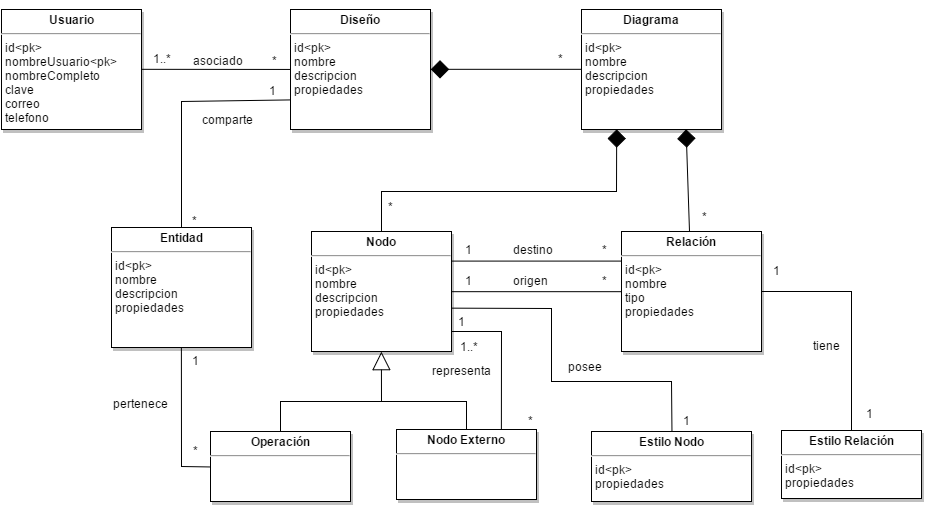

The diagram above was exported from draw.io. Its source (the exported page's mxGraphModel, read from the mxfile embedded in the PNG):
<mxGraphModel dx="1426" dy="921" grid="1" gridSize="10" guides="1" tooltips="1" connect="1" arrows="1" fold="1" page="0" pageScale="1.5" pageWidth="826" pageHeight="1169" background="#ffffff" math="0" shadow="0">
  <root>
    <mxCell id="0" style=";html=1;" />
    <mxCell id="1" style=";html=1;" parent="0" />
    <mxCell id="4244b1972d7d9e90-82" style="edgeStyle=none;rounded=0;html=1;exitX=1;exitY=0.5;startArrow=none;startFill=0;endArrow=none;endFill=0;jettySize=auto;orthogonalLoop=1;" edge="1" parent="1" source="45" target="47">
      <mxGeometry relative="1" as="geometry" />
    </mxCell>
    <mxCell id="45" value="&lt;p style=&quot;margin: 0px ; margin-top: 4px ; text-align: center&quot;&gt;&lt;b&gt;Usuario&lt;/b&gt;&lt;/p&gt;&lt;hr&gt;&lt;p style=&quot;margin: 0px ; margin-left: 4px&quot;&gt;id&amp;lt;pk&amp;gt;&lt;br&gt;nombreUsuario&amp;lt;pk&amp;gt;&lt;br&gt;nombreCompleto&lt;/p&gt;&lt;p style=&quot;margin: 0px ; margin-left: 4px&quot;&gt;clave&lt;br&gt;correo&lt;/p&gt;&lt;p style=&quot;margin: 0px ; margin-left: 4px&quot;&gt;telefono&lt;/p&gt;" style="shadow=1;fillColor=#FFFFFF;gradientColor=none;verticalAlign=top;align=left;overflow=fill;fontSize=12;fontFamily=Helvetica;html=1" parent="1" vertex="1">
      <mxGeometry x="-120" y="-62" width="140" height="120" as="geometry" />
    </mxCell>
    <mxCell id="4244b1972d7d9e90-144" style="edgeStyle=none;rounded=0;html=1;exitX=0.5;exitY=0;entryX=1.007;entryY=0.642;entryPerimeter=0;startArrow=none;startFill=0;startSize=16;endArrow=none;endFill=0;endSize=6;jettySize=auto;orthogonalLoop=1;" edge="1" parent="1" source="46" target="4244b1972d7d9e90-101">
      <mxGeometry relative="1" as="geometry">
        <Array as="points">
          <mxPoint x="550" y="310" />
          <mxPoint x="430" y="310" />
          <mxPoint x="430" y="237" />
        </Array>
      </mxGeometry>
    </mxCell>
    <mxCell id="46" value="&lt;p style=&quot;margin: 0px ; margin-top: 4px ; text-align: center&quot;&gt;&lt;strong&gt;Estilo Nodo&lt;/strong&gt;&lt;/p&gt;&lt;hr&gt;&lt;p style=&quot;margin: 0px ; margin-left: 4px&quot;&gt;&lt;/p&gt;&lt;p style=&quot;margin: 0px ; margin-left: 4px&quot;&gt;id&amp;lt;pk&amp;gt;&lt;/p&gt;&lt;p style=&quot;margin: 0px ; margin-left: 4px&quot;&gt;propiedades&lt;/p&gt;" style="shadow=1;fillColor=#FFFFFF;gradientColor=none;verticalAlign=top;align=left;overflow=fill;fontSize=12;fontFamily=Helvetica;html=1" parent="1" vertex="1">
      <mxGeometry x="470" y="360" width="160" height="70" as="geometry" />
    </mxCell>
    <mxCell id="47" value="&lt;p style=&quot;margin: 0px ; margin-top: 4px ; text-align: center&quot;&gt;&lt;b&gt;Diseño&lt;/b&gt;&lt;/p&gt;&lt;hr&gt;&lt;p style=&quot;margin: 0px ; margin-left: 4px&quot;&gt;id&amp;lt;pk&amp;gt;&lt;br&gt;nombre&lt;br&gt;descripcion&lt;/p&gt;&lt;p style=&quot;margin: 0px ; margin-left: 4px&quot;&gt;propiedades&lt;/p&gt;&lt;p style=&quot;margin: 0px ; margin-left: 4px&quot;&gt;&lt;/p&gt;&lt;p style=&quot;margin: 0px ; margin-left: 4px&quot;&gt;&lt;br&gt;&lt;/p&gt;" style="shadow=1;fillColor=#FFFFFF;gradientColor=none;verticalAlign=top;align=left;overflow=fill;fontSize=12;fontFamily=Helvetica;html=1" parent="1" vertex="1">
      <mxGeometry x="169" y="-62" width="140" height="120" as="geometry" />
    </mxCell>
    <mxCell id="4244b1972d7d9e90-83" value="&lt;br style=&quot;color: rgb(0, 0, 0); font-family: Helvetica; font-size: 12px; font-style: normal; font-variant-ligatures: normal; font-variant-caps: normal; font-weight: normal; letter-spacing: normal; orphans: 2; text-align: left; text-indent: 0px; text-transform: none; white-space: nowrap; widows: 2; word-spacing: 0px; -webkit-text-stroke-width: 0px; background-color: rgb(255, 255, 255);&quot;&gt;" style="text;html=1;" vertex="1" parent="1">
      <mxGeometry x="180" y="-70" width="30" height="30" as="geometry" />
    </mxCell>
    <mxCell id="4244b1972d7d9e90-84" value="&lt;br style=&quot;color: rgb(0, 0, 0); font-family: Helvetica; font-size: 12px; font-style: normal; font-variant-ligatures: normal; font-variant-caps: normal; font-weight: normal; letter-spacing: normal; orphans: 2; text-align: left; text-indent: 0px; text-transform: none; white-space: nowrap; widows: 2; word-spacing: 0px; -webkit-text-stroke-width: 0px; background-color: rgb(255, 255, 255);&quot;&gt;" style="text;html=1;" vertex="1" parent="1">
      <mxGeometry x="190" y="-70" width="30" height="30" as="geometry" />
    </mxCell>
    <mxCell id="4244b1972d7d9e90-86" value="asociado" style="text;html=1;resizable=0;points=[];autosize=1;align=left;verticalAlign=top;spacingTop=-4;" vertex="1" parent="1">
      <mxGeometry x="70" y="-20" width="70" height="20" as="geometry" />
    </mxCell>
    <mxCell id="4244b1972d7d9e90-89" value="1..*" style="text;html=1;resizable=0;points=[];autosize=1;align=left;verticalAlign=top;spacingTop=-4;" vertex="1" parent="1">
      <mxGeometry x="30" y="-22" width="30" height="20" as="geometry" />
    </mxCell>
    <mxCell id="4244b1972d7d9e90-90" value="*" style="text;html=1;resizable=0;points=[];autosize=1;align=left;verticalAlign=top;spacingTop=-4;" vertex="1" parent="1">
      <mxGeometry x="149" y="-20" width="20" height="20" as="geometry" />
    </mxCell>
    <mxCell id="4244b1972d7d9e90-99" value="" style="edgeStyle=none;rounded=0;html=1;startArrow=diamond;startFill=1;endArrow=none;endFill=0;jettySize=auto;orthogonalLoop=1;exitX=0.75;exitY=1;startSize=16;" edge="1" parent="1" source="4244b1972d7d9e90-92" target="4244b1972d7d9e90-98">
      <mxGeometry relative="1" as="geometry" />
    </mxCell>
    <mxCell id="4244b1972d7d9e90-102" value="" style="edgeStyle=none;rounded=0;html=1;startArrow=diamond;startFill=1;startSize=16;endArrow=none;endFill=0;endSize=6;jettySize=auto;orthogonalLoop=1;exitX=0.25;exitY=1;" edge="1" parent="1" source="4244b1972d7d9e90-92" target="4244b1972d7d9e90-101">
      <mxGeometry relative="1" as="geometry">
        <Array as="points">
          <mxPoint x="495" y="120" />
          <mxPoint x="260" y="120" />
        </Array>
      </mxGeometry>
    </mxCell>
    <mxCell id="4244b1972d7d9e90-92" value="&lt;p style=&quot;margin: 0px ; margin-top: 4px ; text-align: center&quot;&gt;&lt;b&gt;Diagrama&lt;/b&gt;&lt;/p&gt;&lt;hr&gt;&lt;p style=&quot;margin: 0px ; margin-left: 4px&quot;&gt;id&amp;lt;pk&amp;gt;&lt;br&gt;nombre&lt;br&gt;descripcion&lt;/p&gt;&lt;p style=&quot;margin: 0px ; margin-left: 4px&quot;&gt;propiedades&lt;/p&gt;&lt;p style=&quot;margin: 0px ; margin-left: 4px&quot;&gt;&lt;/p&gt;&lt;p style=&quot;margin: 0px ; margin-left: 4px&quot;&gt;&lt;br&gt;&lt;/p&gt;" style="shadow=1;fillColor=#FFFFFF;gradientColor=none;verticalAlign=top;align=left;overflow=fill;fontSize=12;fontFamily=Helvetica;html=1" vertex="1" parent="1">
      <mxGeometry x="460" y="-62" width="140" height="120" as="geometry" />
    </mxCell>
    <mxCell id="4244b1972d7d9e90-103" style="edgeStyle=none;rounded=0;html=1;exitX=1;exitY=0.25;entryX=0;entryY=0.25;startArrow=none;startFill=0;startSize=16;endArrow=none;endFill=0;endSize=6;jettySize=auto;orthogonalLoop=1;" edge="1" parent="1" source="4244b1972d7d9e90-101" target="4244b1972d7d9e90-98">
      <mxGeometry relative="1" as="geometry" />
    </mxCell>
    <mxCell id="4244b1972d7d9e90-117" value="" style="edgeStyle=none;rounded=0;html=1;startArrow=none;startFill=0;startSize=16;endArrow=none;endFill=0;endSize=6;jettySize=auto;orthogonalLoop=1;exitX=0;exitY=0.75;" edge="1" parent="1" source="47" target="4244b1972d7d9e90-116">
      <mxGeometry relative="1" as="geometry">
        <mxPoint x="160" y="30" as="sourcePoint" />
        <Array as="points">
          <mxPoint x="60" y="30" />
        </Array>
      </mxGeometry>
    </mxCell>
    <mxCell id="4244b1972d7d9e90-123" value="" style="edgeStyle=none;rounded=0;html=1;startArrow=none;startFill=0;startSize=16;endArrow=none;endFill=0;endSize=6;jettySize=auto;orthogonalLoop=1;" edge="1" parent="1" target="4244b1972d7d9e90-122">
      <mxGeometry relative="1" as="geometry">
        <mxPoint x="260" y="330" as="sourcePoint" />
        <Array as="points">
          <mxPoint x="260" y="330" />
          <mxPoint x="345" y="330" />
        </Array>
      </mxGeometry>
    </mxCell>
    <mxCell id="4244b1972d7d9e90-126" value="" style="edgeStyle=none;rounded=0;html=1;startArrow=block;startFill=0;startSize=16;endArrow=none;endFill=0;endSize=6;jettySize=auto;orthogonalLoop=1;exitX=0.5;exitY=1;" edge="1" parent="1" source="4244b1972d7d9e90-101" target="4244b1972d7d9e90-125">
      <mxGeometry relative="1" as="geometry">
        <Array as="points">
          <mxPoint x="260" y="330" />
          <mxPoint x="159" y="330" />
        </Array>
      </mxGeometry>
    </mxCell>
    <mxCell id="4244b1972d7d9e90-101" value="&lt;p style=&quot;margin: 0px ; margin-top: 4px ; text-align: center&quot;&gt;&lt;b&gt;Nodo&lt;/b&gt;&lt;/p&gt;&lt;hr&gt;&lt;p style=&quot;margin: 0px ; margin-left: 4px&quot;&gt;id&amp;lt;pk&amp;gt;&lt;br&gt;nombre&lt;br&gt;descripcion&lt;/p&gt;&lt;p style=&quot;margin: 0px ; margin-left: 4px&quot;&gt;propiedades&lt;/p&gt;&lt;p style=&quot;margin: 0px ; margin-left: 4px&quot;&gt;&lt;/p&gt;&lt;p style=&quot;margin: 0px ; margin-left: 4px&quot;&gt;&lt;br&gt;&lt;/p&gt;" style="shadow=1;fillColor=#FFFFFF;gradientColor=none;verticalAlign=top;align=left;overflow=fill;fontSize=12;fontFamily=Helvetica;html=1" vertex="1" parent="1">
      <mxGeometry x="190" y="160" width="140" height="120" as="geometry" />
    </mxCell>
    <mxCell id="4244b1972d7d9e90-134" style="edgeStyle=none;rounded=0;html=1;exitX=0;exitY=0.5;startArrow=none;startFill=0;startSize=16;endArrow=none;endFill=0;endSize=6;jettySize=auto;orthogonalLoop=1;entryX=0.5;entryY=1;" edge="1" parent="1" source="4244b1972d7d9e90-125" target="4244b1972d7d9e90-116">
      <mxGeometry relative="1" as="geometry">
        <mxPoint x="50" y="395" as="targetPoint" />
        <Array as="points">
          <mxPoint x="60" y="395" />
        </Array>
      </mxGeometry>
    </mxCell>
    <mxCell id="4244b1972d7d9e90-125" value="&lt;p style=&quot;margin: 0px ; margin-top: 4px ; text-align: center&quot;&gt;&lt;b&gt;Operación&lt;/b&gt;&lt;/p&gt;&lt;hr&gt;&lt;p style=&quot;margin: 0px ; margin-left: 4px&quot;&gt;&lt;br&gt;&lt;/p&gt;" style="shadow=1;fillColor=#FFFFFF;gradientColor=none;verticalAlign=top;align=left;overflow=fill;fontSize=12;fontFamily=Helvetica;html=1" vertex="1" parent="1">
      <mxGeometry x="89" y="360" width="140" height="70" as="geometry" />
    </mxCell>
    <mxCell id="4244b1972d7d9e90-129" style="edgeStyle=none;rounded=0;html=1;exitX=0.75;exitY=0;startArrow=none;startFill=0;startSize=16;endArrow=none;endFill=0;endSize=6;jettySize=auto;orthogonalLoop=1;" edge="1" parent="1" source="4244b1972d7d9e90-122">
      <mxGeometry relative="1" as="geometry">
        <mxPoint x="330" y="260" as="targetPoint" />
        <Array as="points">
          <mxPoint x="380" y="260" />
        </Array>
      </mxGeometry>
    </mxCell>
    <mxCell id="4244b1972d7d9e90-122" value="&lt;p style=&quot;margin: 0px ; margin-top: 4px ; text-align: center&quot;&gt;&lt;b&gt;Nodo Externo&lt;/b&gt;&lt;/p&gt;&lt;hr&gt;&lt;p style=&quot;margin: 0px ; margin-left: 4px&quot;&gt;&lt;br&gt;&lt;/p&gt;&lt;p style=&quot;margin: 0px ; margin-left: 4px&quot;&gt;&lt;/p&gt;&lt;p style=&quot;margin: 0px ; margin-left: 4px&quot;&gt;&lt;br&gt;&lt;/p&gt;" style="shadow=1;fillColor=#FFFFFF;gradientColor=none;verticalAlign=top;align=left;overflow=fill;fontSize=12;fontFamily=Helvetica;html=1" vertex="1" parent="1">
      <mxGeometry x="275" y="358" width="140" height="70" as="geometry" />
    </mxCell>
    <mxCell id="4244b1972d7d9e90-116" value="&lt;p style=&quot;margin: 0px ; margin-top: 4px ; text-align: center&quot;&gt;&lt;b&gt;Entidad&lt;/b&gt;&lt;/p&gt;&lt;hr&gt;&lt;p style=&quot;margin: 0px ; margin-left: 4px&quot;&gt;id&amp;lt;pk&amp;gt;&lt;br&gt;nombre&lt;br&gt;descripcion&lt;/p&gt;&lt;p style=&quot;margin: 0px ; margin-left: 4px&quot;&gt;propiedades&lt;/p&gt;&lt;p style=&quot;margin: 0px ; margin-left: 4px&quot;&gt;&lt;/p&gt;&lt;p style=&quot;margin: 0px ; margin-left: 4px&quot;&gt;&lt;br&gt;&lt;/p&gt;" style="shadow=1;fillColor=#FFFFFF;gradientColor=none;verticalAlign=top;align=left;overflow=fill;fontSize=12;fontFamily=Helvetica;html=1" vertex="1" parent="1">
      <mxGeometry x="-10" y="156" width="140" height="120" as="geometry" />
    </mxCell>
    <mxCell id="4244b1972d7d9e90-104" style="edgeStyle=none;rounded=0;html=1;exitX=0;exitY=0.5;entryX=1;entryY=0.5;startArrow=none;startFill=0;startSize=16;endArrow=none;endFill=0;endSize=6;jettySize=auto;orthogonalLoop=1;" edge="1" parent="1" source="4244b1972d7d9e90-98" target="4244b1972d7d9e90-101">
      <mxGeometry relative="1" as="geometry" />
    </mxCell>
    <mxCell id="4244b1972d7d9e90-155" value="" style="edgeStyle=none;rounded=0;html=1;startArrow=none;startFill=0;startSize=16;endArrow=none;endFill=0;endSize=6;jettySize=auto;orthogonalLoop=1;" edge="1" parent="1" source="4244b1972d7d9e90-98" target="4244b1972d7d9e90-154">
      <mxGeometry relative="1" as="geometry">
        <Array as="points">
          <mxPoint x="730" y="220" />
        </Array>
      </mxGeometry>
    </mxCell>
    <mxCell id="4244b1972d7d9e90-98" value="&lt;p style=&quot;margin: 0px ; margin-top: 4px ; text-align: center&quot;&gt;&lt;b&gt;Relación&lt;/b&gt;&lt;/p&gt;&lt;hr&gt;&lt;p style=&quot;margin: 0px ; margin-left: 4px&quot;&gt;id&amp;lt;pk&amp;gt;&lt;br&gt;nombre&lt;br&gt;tipo&lt;/p&gt;&lt;p style=&quot;margin: 0px ; margin-left: 4px&quot;&gt;propiedades&lt;/p&gt;&lt;p style=&quot;margin: 0px ; margin-left: 4px&quot;&gt;&lt;/p&gt;&lt;p style=&quot;margin: 0px ; margin-left: 4px&quot;&gt;&lt;br&gt;&lt;/p&gt;" style="shadow=1;fillColor=#FFFFFF;gradientColor=none;verticalAlign=top;align=left;overflow=fill;fontSize=12;fontFamily=Helvetica;html=1" vertex="1" parent="1">
      <mxGeometry x="500" y="160" width="140" height="120" as="geometry" />
    </mxCell>
    <mxCell id="4244b1972d7d9e90-154" value="&lt;p style=&quot;margin: 0px ; margin-top: 4px ; text-align: center&quot;&gt;&lt;b&gt;Estilo Relación&lt;/b&gt;&lt;/p&gt;&lt;hr&gt;&lt;p style=&quot;margin: 0px ; margin-left: 4px&quot;&gt;id&amp;lt;pk&amp;gt;&lt;/p&gt;&lt;p style=&quot;margin: 0px ; margin-left: 4px&quot;&gt;propiedades&lt;/p&gt;&lt;p style=&quot;margin: 0px ; margin-left: 4px&quot;&gt;&lt;/p&gt;&lt;p style=&quot;margin: 0px ; margin-left: 4px&quot;&gt;&lt;br&gt;&lt;/p&gt;" style="shadow=1;fillColor=#FFFFFF;gradientColor=none;verticalAlign=top;align=left;overflow=fill;fontSize=12;fontFamily=Helvetica;html=1" vertex="1" parent="1">
      <mxGeometry x="660" y="359" width="140" height="68" as="geometry" />
    </mxCell>
    <mxCell id="4244b1972d7d9e90-93" style="edgeStyle=none;rounded=0;html=1;exitX=1;exitY=0.5;startArrow=diamond;startFill=1;endArrow=none;endFill=0;jettySize=auto;orthogonalLoop=1;entryX=0;entryY=0.5;endSize=6;startSize=16;" edge="1" parent="1" source="47" target="4244b1972d7d9e90-92">
      <mxGeometry relative="1" as="geometry">
        <mxPoint x="321" as="sourcePoint" />
        <mxPoint x="470" as="targetPoint" />
      </mxGeometry>
    </mxCell>
    <mxCell id="4244b1972d7d9e90-107" value="origen" style="text;html=1;resizable=0;points=[];autosize=1;align=left;verticalAlign=top;spacingTop=-4;" vertex="1" parent="1">
      <mxGeometry x="390" y="200" width="50" height="20" as="geometry" />
    </mxCell>
    <mxCell id="4244b1972d7d9e90-109" value="destino" style="text;html=1;resizable=0;points=[];autosize=1;align=left;verticalAlign=top;spacingTop=-4;" vertex="1" parent="1">
      <mxGeometry x="390" y="169" width="60" height="20" as="geometry" />
    </mxCell>
    <mxCell id="4244b1972d7d9e90-110" value="*" style="text;html=1;resizable=0;points=[];autosize=1;align=left;verticalAlign=top;spacingTop=-4;" vertex="1" parent="1">
      <mxGeometry x="479" y="169" width="20" height="20" as="geometry" />
    </mxCell>
    <mxCell id="4244b1972d7d9e90-111" value="*" style="text;html=1;resizable=0;points=[];autosize=1;align=left;verticalAlign=top;spacingTop=-4;" vertex="1" parent="1">
      <mxGeometry x="479" y="200" width="20" height="20" as="geometry" />
    </mxCell>
    <mxCell id="4244b1972d7d9e90-112" value="1" style="text;html=1;resizable=0;points=[];autosize=1;align=left;verticalAlign=top;spacingTop=-4;" vertex="1" parent="1">
      <mxGeometry x="342" y="169" width="20" height="20" as="geometry" />
    </mxCell>
    <mxCell id="4244b1972d7d9e90-115" value="1" style="text;html=1;resizable=0;points=[];autosize=1;align=left;verticalAlign=top;spacingTop=-4;" vertex="1" parent="1">
      <mxGeometry x="342" y="200" width="20" height="20" as="geometry" />
    </mxCell>
    <mxCell id="4244b1972d7d9e90-119" value="comparte&lt;div&gt;&lt;br&gt;&lt;/div&gt;" style="text;html=1;resizable=0;points=[];autosize=1;align=left;verticalAlign=top;spacingTop=-4;" vertex="1" parent="1">
      <mxGeometry x="79" y="39" width="70" height="30" as="geometry" />
    </mxCell>
    <mxCell id="4244b1972d7d9e90-120" value="1" style="text;html=1;resizable=0;points=[];autosize=1;align=left;verticalAlign=top;spacingTop=-4;" vertex="1" parent="1">
      <mxGeometry x="146" y="10" width="20" height="20" as="geometry" />
    </mxCell>
    <mxCell id="4244b1972d7d9e90-121" value="*" style="text;html=1;resizable=0;points=[];autosize=1;align=left;verticalAlign=top;spacingTop=-4;" vertex="1" parent="1">
      <mxGeometry x="69" y="140" width="20" height="20" as="geometry" />
    </mxCell>
    <mxCell id="4244b1972d7d9e90-127" style="edgeStyle=none;rounded=0;html=1;entryX=0.5;entryY=1;startArrow=none;startFill=0;startSize=16;endArrow=none;endFill=0;endSize=6;jettySize=auto;orthogonalLoop=1;" edge="1" parent="1" target="4244b1972d7d9e90-101">
      <mxGeometry relative="1" as="geometry">
        <mxPoint x="260" y="280" as="sourcePoint" />
      </mxGeometry>
    </mxCell>
    <mxCell id="4244b1972d7d9e90-131" value="representa" style="text;html=1;resizable=0;points=[];autosize=1;align=left;verticalAlign=top;spacingTop=-4;" vertex="1" parent="1">
      <mxGeometry x="309" y="290" width="70" height="20" as="geometry" />
    </mxCell>
    <mxCell id="4244b1972d7d9e90-132" value="1..*" style="text;html=1;resizable=0;points=[];autosize=1;align=left;verticalAlign=top;spacingTop=-4;" vertex="1" parent="1">
      <mxGeometry x="337" y="266" width="30" height="20" as="geometry" />
    </mxCell>
    <mxCell id="4244b1972d7d9e90-133" value="*" style="text;html=1;resizable=0;points=[];autosize=1;align=left;verticalAlign=top;spacingTop=-4;" vertex="1" parent="1">
      <mxGeometry x="405" y="340" width="20" height="20" as="geometry" />
    </mxCell>
    <mxCell id="4244b1972d7d9e90-135" value="1" style="text;html=1;resizable=0;points=[];autosize=1;align=left;verticalAlign=top;spacingTop=-4;" vertex="1" parent="1">
      <mxGeometry x="69" y="280" width="20" height="20" as="geometry" />
    </mxCell>
    <mxCell id="4244b1972d7d9e90-137" value="*" style="text;html=1;resizable=0;points=[];autosize=1;align=left;verticalAlign=top;spacingTop=-4;" vertex="1" parent="1">
      <mxGeometry x="70" y="370" width="20" height="20" as="geometry" />
    </mxCell>
    <mxCell id="4244b1972d7d9e90-141" value="pertenece" style="text;html=1;resizable=0;points=[];autosize=1;align=left;verticalAlign=top;spacingTop=-4;" vertex="1" parent="1">
      <mxGeometry x="-10" y="323" width="70" height="20" as="geometry" />
    </mxCell>
    <mxCell id="4244b1972d7d9e90-145" value="posee" style="text;html=1;resizable=0;points=[];autosize=1;align=left;verticalAlign=top;spacingTop=-4;" vertex="1" parent="1">
      <mxGeometry x="445" y="286" width="50" height="20" as="geometry" />
    </mxCell>
    <mxCell id="4244b1972d7d9e90-146" value="1" style="text;html=1;resizable=0;points=[];autosize=1;align=left;verticalAlign=top;spacingTop=-4;" vertex="1" parent="1">
      <mxGeometry x="560" y="340" width="20" height="20" as="geometry" />
    </mxCell>
    <mxCell id="4244b1972d7d9e90-147" value="1" style="text;html=1;resizable=0;points=[];autosize=1;align=left;verticalAlign=top;spacingTop=-4;" vertex="1" parent="1">
      <mxGeometry x="335" y="241" width="20" height="20" as="geometry" />
    </mxCell>
    <mxCell id="4244b1972d7d9e90-148" value="*" style="text;html=1;resizable=0;points=[];autosize=1;align=left;verticalAlign=top;spacingTop=-4;" vertex="1" parent="1">
      <mxGeometry x="579" y="136" width="20" height="20" as="geometry" />
    </mxCell>
    <mxCell id="4244b1972d7d9e90-151" value="*" style="text;html=1;resizable=0;points=[];autosize=1;align=left;verticalAlign=top;spacingTop=-4;" vertex="1" parent="1">
      <mxGeometry x="265" y="126" width="20" height="20" as="geometry" />
    </mxCell>
    <mxCell id="4244b1972d7d9e90-153" value="*" style="text;html=1;resizable=0;points=[];autosize=1;align=left;verticalAlign=top;spacingTop=-4;" vertex="1" parent="1">
      <mxGeometry x="435" y="-22" width="20" height="20" as="geometry" />
    </mxCell>
    <mxCell id="4244b1972d7d9e90-156" value="tiene&lt;div&gt;&lt;br&gt;&lt;/div&gt;" style="text;html=1;resizable=0;points=[];autosize=1;align=left;verticalAlign=top;spacingTop=-4;" vertex="1" parent="1">
      <mxGeometry x="690" y="265" width="40" height="30" as="geometry" />
    </mxCell>
    <mxCell id="4244b1972d7d9e90-157" value="1" style="text;html=1;resizable=0;points=[];autosize=1;align=left;verticalAlign=top;spacingTop=-4;" vertex="1" parent="1">
      <mxGeometry x="743" y="333" width="20" height="20" as="geometry" />
    </mxCell>
    <mxCell id="4244b1972d7d9e90-158" value="1&lt;div&gt;&lt;br&gt;&lt;/div&gt;" style="text;html=1;resizable=0;points=[];autosize=1;align=left;verticalAlign=top;spacingTop=-4;" vertex="1" parent="1">
      <mxGeometry x="650" y="190" width="20" height="30" as="geometry" />
    </mxCell>
  </root>
</mxGraphModel>